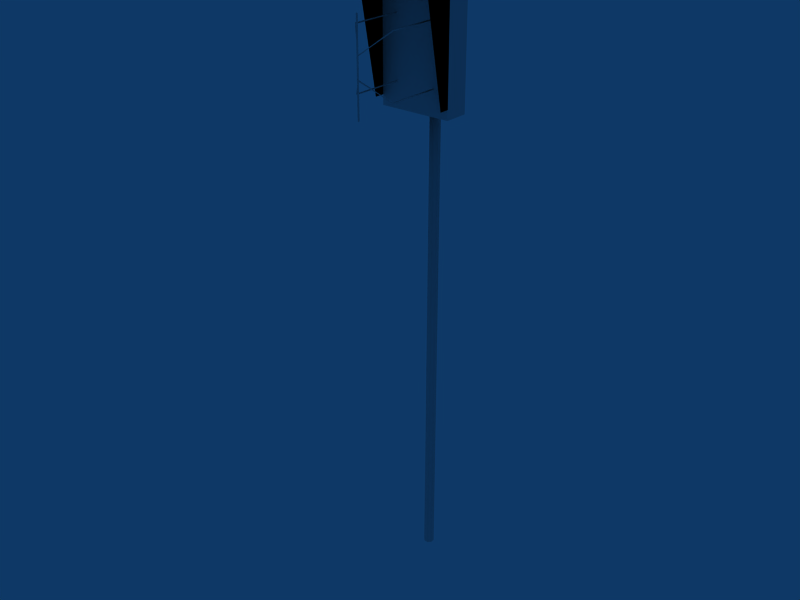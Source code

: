 # Source: Static-Safegate-6m-pole.blend  (saved by Blender 2.49.2; exported with 4.5.12 LTS)
import bpy
from mathutils import Matrix  # noqa: F401  (used for matrix-valued properties, if any)

bpy.ops.wm.read_factory_settings(use_empty=True)
scene = bpy.context.scene
scene.name = 'Scene'

# ---- collections
col_collection_1 = bpy.data.collections.new('Collection 1'); scene.collection.children.link(col_collection_1)

# ---- world
world_world = bpy.data.worlds.new('World'); scene.world = world_world
world_world.color = (0.05656, 0.2208, 0.4)
world_world.use_sun_shadow = False
world_world.sun_shadow_jitter_overblur = 0.0
world_world.cycles.sampling_method = 'MANUAL'
world_world.cycles.sample_map_resolution = 256

# ---- meshes
me_azimuth = bpy.data.meshes.new('Azimuth')
me_azimuth.from_pydata([(0.01, -0.22, -0.45), (-5.736e-08, -0.23, -0.45), (-0.01, -0.22, -0.45), (-5.888e-08, -0.21, -0.45), (0.01, -0.22, 0.45), (-6.185e-08, -0.23, 0.45), (-0.01, -0.22, 0.45), (-6.032e-08, -0.21, 0.45), (1.867e-08, -0.22, -0.46), (2.058e-08, -0.22, 0.46), (0.21, 0.53, -0.31), (0.2, 0.53, -0.31), (0.2, 0.53, -0.3), (0.21, 0.53, -0.3), (0.21, -0.01, -0.3), (0.2, -0.01, -0.3), (0.2, -0.01, -0.31), (0.21, -0.01, -0.31), (0.0, -0.21, -0.1), (0.0, -0.21, -0.11), (5.588e-09, -0.22, -0.1), (5.588e-09, -0.22, -0.11), (9.313e-09, -0.22, -0.11), (9.313e-09, -0.22, -0.1), (1.49e-08, -0.21, -0.11), (1.49e-08, -0.21, -0.1), (-0.21, -0.01, -0.31), (-0.2, -0.01, -0.31), (-0.2, -0.01, -0.3), (-0.21, -0.01, -0.3), (-0.21, 0.53, -0.3), (-0.2, 0.53, -0.3), (-0.2, 0.53, -0.31), (-0.21, 0.53, -0.31), (-0.21, 0.53, 0.31), (-0.2, 0.53, 0.31), (-0.2, 0.53, 0.3), (-0.21, 0.53, 0.3), (-0.21, -0.01, 0.3), (-0.2, -0.01, 0.3), (-0.2, -0.01, 0.31), (-0.21, -0.01, 0.31), (1.49e-08, -0.21, 0.1), (1.49e-08, -0.21, 0.11), (9.313e-09, -0.22, 0.1), (9.313e-09, -0.22, 0.11), (5.588e-09, -0.22, 0.11), (5.588e-09, -0.22, 0.1), (0.0, -0.21, 0.11), (0.0, -0.21, 0.1), (0.21, -0.01, 0.31), (0.2, -0.01, 0.31), (0.2, -0.01, 0.3), (0.21, -0.01, 0.3), (0.21, 0.53, 0.3), (0.2, 0.53, 0.3), (0.2, 0.53, 0.31), (0.21, 0.53, 0.31)], [], [(8, 0, 1), (9, 5, 4), (8, 1, 2), (9, 6, 5), (8, 2, 3), (9, 7, 6), (3, 0, 8), (9, 4, 7), (0, 4, 5, 1), (1, 5, 6, 2), (2, 6, 7, 3), (4, 0, 3, 7), (11, 16, 15, 12), (12, 15, 14, 13), (13, 14, 17, 10), (10, 17, 16, 11), (16, 19, 18, 15), (15, 18, 20, 14), (14, 20, 21, 17), (17, 21, 19, 16), (26, 27, 24, 22), (29, 26, 22, 23), (28, 29, 23, 25), (27, 28, 25, 24), (33, 32, 27, 26), (30, 33, 26, 29), (31, 30, 29, 28), (32, 31, 28, 27), (35, 40, 39, 36), (36, 39, 38, 37), (37, 38, 41, 34), (34, 41, 40, 35), (40, 43, 42, 39), (39, 42, 44, 38), (38, 44, 45, 41), (41, 45, 43, 40), (50, 51, 48, 46), (53, 50, 46, 47), (52, 53, 47, 49), (51, 52, 49, 48), (57, 56, 51, 50), (54, 57, 50, 53), (55, 54, 53, 52), (56, 55, 52, 51)])
me_azimuth.polygons.foreach_set('use_smooth', [1, 1, 1, 1, 1, 1, 1, 1, 1, 1, 1, 1, 1, 1, 1, 1, 1, 1, 1, 1, 1, 1, 1, 1, 1, 1, 1, 1, 1, 1, 1, 1, 1, 1, 0, 1, 1, 1, 1, 1, 1, 1, 1, 1])
_uv = me_azimuth.uv_layers.new(name='UVTex')
_uv.uv.foreach_set('vector', [0.003906, 0.2168, 0.01953, 0.2168, 0.003906, 0.2246, 0.01953, 0.2168, 0.003906, 0.2168, 0.003906, 0.2246, 0.003906, 0.2168, 0.003906, 0.2246, 0.01953, 0.2168, 0.01953, 0.2168, 0.003906, 0.2246, 0.003906, 0.2168, 0.003906, 0.2168, 0.01953, 0.2168, 0.003906, 0.2246, 0.01953, 0.2168, 0.003906, 0.2168, 0.003906, 0.2246, 0.003906, 0.2246, 0.01953, 0.2168, 0.003906, 0.2168, 0.01953, 0.2168, 0.003906, 0.2246, 0.003906, 0.2168, 0.003906, 0.291, 0.003906, 0.1348, 0.01953, 0.1348, 0.01953, 0.291, 0.01953, 0.291, 0.01953, 0.1348, 0.003906, 0.1348, 0.003906, 0.291, 0.003906, 0.291, 0.003906, 0.1348, 0.01953, 0.1348, 0.01953, 0.291, 0.003906, 0.1348, 0.003906, 0.291, 0.01953, 0.291, 0.01953, 0.1348, 0.03125, 0.01562, 0.09375, 0.01562, 0.09375, 0.04688, 0.03125, 0.04688, 0.03125, 0.01562, 0.09375, 0.01562, 0.09375, 0.04688, 0.03125, 0.04688, 0.03125, 0.01562, 0.09375, 0.01562, 0.09375, 0.04688, 0.03125, 0.04688, 0.03125, 0.01562, 0.09375, 0.01562, 0.09375, 0.04688, 0.03125, 0.04688, 0.03125, 0.01562, 0.09375, 0.01562, 0.09375, 0.04688, 0.03125, 0.04688, 0.03125, 0.01562, 0.09375, 0.01562, 0.09375, 0.04688, 0.03125, 0.04688, 0.03125, 0.01562, 0.09375, 0.01562, 0.09375, 0.04688, 0.03125, 0.04688, 0.03125, 0.01562, 0.09375, 0.01562, 0.09375, 0.04688, 0.03125, 0.04688, 0.03125, 0.01562, 0.03125, 0.04688, 0.09375, 0.04688, 0.09375, 0.01562, 0.03125, 0.01562, 0.03125, 0.04688, 0.09375, 0.04688, 0.09375, 0.01562, 0.03125, 0.01562, 0.03125, 0.04688, 0.09375, 0.04688, 0.09375, 0.01562, 0.03125, 0.01562, 0.03125, 0.04688, 0.09375, 0.04688, 0.09375, 0.01562, 0.03125, 0.01562, 0.03125, 0.04688, 0.09375, 0.04688, 0.09375, 0.01562, 0.03125, 0.01562, 0.03125, 0.04688, 0.09375, 0.04688, 0.09375, 0.01562, 0.03125, 0.01562, 0.03125, 0.04688, 0.09375, 0.04688, 0.09375, 0.01562, 0.03125, 0.01562, 0.03125, 0.04688, 0.09375, 0.04688, 0.09375, 0.01562, 0.03125, 0.01562, 0.09375, 0.01562, 0.09375, 0.04688, 0.03125, 0.04688, 0.03125, 0.01562, 0.09375, 0.01562, 0.09375, 0.04688, 0.03125, 0.04688, 0.03125, 0.01562, 0.09375, 0.01562, 0.09375, 0.04688, 0.03125, 0.04688, 0.03125, 0.01562, 0.09375, 0.01562, 0.09375, 0.04688, 0.03125, 0.04688, 0.03125, 0.01562, 0.09375, 0.01562, 0.09375, 0.04688, 0.03125, 0.04688, 0.03125, 0.01562, 0.09375, 0.01562, 0.09375, 0.04688, 0.03125, 0.04688, 0.03125, 0.04688, 0.03125, 0.01562, 0.09375, 0.01562, 0.09375, 0.04688, 0.03125, 0.01562, 0.09375, 0.01562, 0.09375, 0.04688, 0.03125, 0.04688, 0.03125, 0.01562, 0.03125, 0.04688, 0.09375, 0.04688, 0.09375, 0.01562, 0.03125, 0.01562, 0.03125, 0.04688, 0.09375, 0.04688, 0.09375, 0.01562, 0.03125, 0.01562, 0.03125, 0.04688, 0.09375, 0.04688, 0.09375, 0.01562, 0.03125, 0.01562, 0.03125, 0.04688, 0.09375, 0.04688, 0.09375, 0.01562, 0.03125, 0.01562, 0.03125, 0.04688, 0.09375, 0.04688, 0.09375, 0.01562, 0.03125, 0.01562, 0.03125, 0.04688, 0.09375, 0.04688, 0.09375, 0.01562, 0.03125, 0.01562, 0.03125, 0.04688, 0.09375, 0.04688, 0.09375, 0.01562, 0.03125, 0.01562, 0.03125, 0.04688, 0.09375, 0.04688, 0.09375, 0.01562])
_ca = me_azimuth.color_attributes.new('Col', 'BYTE_COLOR', 'CORNER')
_ca.data.foreach_set('color', [1.0, 1.0, 1.0, 1.0, 1.0, 1.0, 1.0, 1.0, 1.0, 1.0, 1.0, 1.0, 1.0, 1.0, 1.0, 1.0, 1.0, 1.0, 1.0, 1.0, 1.0, 1.0, 1.0, 1.0, 1.0, 1.0, 1.0, 1.0, 1.0, 1.0, 1.0, 1.0, 1.0, 1.0, 1.0, 1.0, 1.0, 1.0, 1.0, 1.0, 1.0, 1.0, 1.0, 1.0, 1.0, 1.0, 1.0, 1.0, 1.0, 1.0, 1.0, 1.0, 1.0, 1.0, 1.0, 1.0, 1.0, 1.0, 1.0, 1.0, 1.0, 1.0, 1.0, 1.0, 1.0, 1.0, 1.0, 1.0, 1.0, 1.0, 1.0, 1.0, 1.0, 1.0, 1.0, 1.0, 1.0, 1.0, 1.0, 1.0, 1.0, 1.0, 1.0, 1.0, 1.0, 1.0, 1.0, 1.0, 1.0, 1.0, 1.0, 1.0, 1.0, 1.0, 1.0, 1.0, 1.0, 1.0, 1.0, 1.0, 1.0, 1.0, 1.0, 1.0, 1.0, 1.0, 1.0, 1.0, 1.0, 1.0, 1.0, 1.0, 1.0, 1.0, 1.0, 1.0, 1.0, 1.0, 1.0, 1.0, 1.0, 1.0, 1.0, 1.0, 1.0, 1.0, 1.0, 1.0, 1.0, 1.0, 1.0, 1.0, 1.0, 1.0, 1.0, 1.0, 1.0, 1.0, 1.0, 1.0, 1.0, 1.0, 1.0, 1.0, 1.0, 1.0, 1.0, 1.0, 1.0, 1.0, 1.0, 1.0, 1.0, 1.0, 1.0, 1.0, 1.0, 1.0, 1.0, 1.0, 1.0, 1.0, 1.0, 1.0, 1.0, 1.0, 1.0, 1.0, 1.0, 1.0, 1.0, 1.0, 1.0, 1.0, 1.0, 1.0, 1.0, 1.0, 1.0, 1.0, 1.0, 1.0, 1.0, 1.0, 1.0, 1.0, 1.0, 1.0, 1.0, 1.0, 1.0, 1.0, 1.0, 1.0, 1.0, 1.0, 1.0, 1.0, 1.0, 1.0, 1.0, 1.0, 1.0, 1.0, 1.0, 1.0, 1.0, 1.0, 1.0, 1.0, 1.0, 1.0, 1.0, 1.0, 1.0, 1.0, 1.0, 1.0, 1.0, 1.0, 1.0, 1.0, 1.0, 1.0, 1.0, 1.0, 1.0, 1.0, 1.0, 1.0, 1.0, 1.0, 1.0, 1.0, 1.0, 1.0, 1.0, 1.0, 1.0, 1.0, 1.0, 1.0, 1.0, 1.0, 1.0, 1.0, 1.0, 1.0, 1.0, 1.0, 1.0, 1.0, 1.0, 1.0, 1.0, 1.0, 1.0, 1.0, 1.0, 1.0, 1.0, 1.0, 1.0, 1.0, 1.0, 1.0, 1.0, 1.0, 1.0, 1.0, 1.0, 1.0, 1.0, 1.0, 1.0, 1.0, 1.0, 1.0, 1.0, 1.0, 1.0, 1.0, 1.0, 1.0, 1.0, 1.0, 1.0, 1.0, 1.0, 1.0, 1.0, 1.0, 1.0, 1.0, 1.0, 1.0, 1.0, 1.0, 1.0, 1.0, 1.0, 1.0, 1.0, 1.0, 1.0, 1.0, 1.0, 1.0, 1.0, 1.0, 1.0, 1.0, 1.0, 1.0, 1.0, 1.0, 1.0, 1.0, 1.0, 1.0, 1.0, 1.0, 1.0, 1.0, 1.0, 1.0, 1.0, 1.0, 1.0, 1.0, 1.0, 1.0, 1.0, 1.0, 1.0, 1.0, 1.0, 1.0, 1.0, 1.0, 1.0, 1.0, 1.0, 1.0, 1.0, 1.0, 1.0, 1.0, 1.0, 1.0, 1.0, 1.0, 1.0, 1.0, 1.0, 1.0, 1.0, 1.0, 1.0, 1.0, 1.0, 1.0, 1.0, 1.0, 1.0, 1.0, 1.0, 1.0, 1.0, 1.0, 1.0, 1.0, 1.0, 1.0, 1.0, 1.0, 1.0, 1.0, 1.0, 1.0, 1.0, 1.0, 1.0, 1.0, 1.0, 1.0, 1.0, 1.0, 1.0, 1.0, 1.0, 1.0, 1.0, 1.0, 1.0, 1.0, 1.0, 1.0, 1.0, 1.0, 1.0, 1.0, 1.0, 1.0, 1.0, 1.0, 1.0, 1.0, 1.0, 1.0, 1.0, 1.0, 1.0, 1.0, 1.0, 1.0, 1.0, 1.0, 1.0, 1.0, 1.0, 1.0, 1.0, 1.0, 1.0, 1.0, 1.0, 1.0, 1.0, 1.0, 1.0, 1.0, 1.0, 1.0, 1.0, 1.0, 1.0, 1.0, 1.0, 1.0, 1.0, 1.0, 1.0, 1.0, 1.0, 1.0, 1.0, 1.0, 1.0, 1.0, 1.0, 1.0, 1.0, 1.0, 1.0, 1.0, 1.0, 1.0, 1.0, 1.0, 1.0, 1.0, 1.0, 1.0, 1.0, 1.0, 1.0, 1.0, 1.0, 1.0, 1.0, 1.0, 1.0, 1.0, 1.0, 1.0, 1.0, 1.0, 1.0, 1.0, 1.0, 1.0, 1.0, 1.0, 1.0, 1.0, 1.0, 1.0, 1.0, 1.0, 1.0, 1.0, 1.0, 1.0, 1.0, 1.0, 1.0, 1.0, 1.0, 1.0, 1.0, 1.0, 1.0, 1.0, 1.0, 1.0, 1.0, 1.0, 1.0, 1.0, 1.0, 1.0, 1.0, 1.0, 1.0, 1.0, 1.0, 1.0, 1.0, 1.0, 1.0, 1.0, 1.0, 1.0, 1.0, 1.0, 1.0, 1.0, 1.0, 1.0, 1.0, 1.0, 1.0, 1.0, 1.0, 1.0, 1.0, 1.0, 1.0, 1.0, 1.0, 1.0, 1.0, 1.0, 1.0, 1.0, 1.0, 1.0, 1.0, 1.0, 1.0, 1.0, 1.0, 1.0, 1.0, 1.0, 1.0, 1.0, 1.0, 1.0, 1.0, 1.0, 1.0, 1.0, 1.0, 1.0, 1.0, 1.0, 1.0, 1.0, 1.0, 1.0, 1.0, 1.0, 1.0, 1.0, 1.0, 1.0, 1.0, 1.0, 1.0, 1.0, 1.0, 1.0, 1.0, 1.0, 1.0, 1.0, 1.0, 1.0, 1.0, 1.0, 1.0, 1.0, 1.0, 1.0, 1.0, 1.0, 1.0, 1.0, 1.0, 1.0, 1.0, 1.0, 1.0, 1.0, 1.0, 1.0, 1.0, 1.0, 1.0, 1.0, 1.0, 1.0, 1.0, 1.0, 1.0, 1.0, 1.0, 1.0, 1.0, 1.0, 1.0, 1.0, 1.0, 1.0, 1.0, 1.0, 1.0, 1.0, 1.0, 1.0, 1.0, 1.0, 1.0, 1.0, 1.0, 1.0, 1.0, 1.0, 1.0, 1.0, 1.0, 1.0, 1.0, 1.0, 1.0, 1.0, 1.0, 1.0, 1.0, 1.0, 1.0, 1.0, 1.0, 1.0, 1.0, 1.0, 1.0, 1.0, 1.0, 1.0, 1.0, 1.0, 1.0, 1.0, 1.0, 1.0, 1.0, 1.0, 1.0, 1.0])
me_azimuth.use_remesh_preserve_volume = False
me_azimuth.use_remesh_preserve_attributes = False
me_azimuth.use_mirror_vertex_groups = False
me_azimuth.update()
me_unit_001 = bpy.data.meshes.new('Unit.001')
me_unit_001.from_pydata([(0.37, -5.96e-08, 5.0), (0.37, -0.25, 5.0), (-0.37, 3.576e-07, 5.0), (0.37, -5.364e-07, 6.4), (-0.37, 0.0, 6.4), (0.32, -0.25, 6.35), (0.34, -0.25, 5.23), (-0.32, -0.25, 6.35), (0.37, -0.6, 6.4), (-0.37, -0.25, 5.1), (-0.37, -0.35, 5.1), (-0.37, -0.6, 6.4), (-0.37, -0.25, 6.4), (0.37, -0.35, 5.1), (0.37, -0.25, 5.1), (-0.19, -0.25, 6.03), (0.19, -0.25, 6.03), (-0.19, -0.25, 6.17), (0.19, -0.25, 6.17), (0.32, -0.25, 6.19), (0.37, -0.25, 6.4), (0.34, -0.25, 6.14), (0.21, -0.25, 6.07), (0.34, -0.25, 6.01), (0.21, -0.25, 6.01), (-0.32, -0.25, 6.19), (0.21, -0.25, 6.14), (-0.21, -0.25, 6.14), (-0.21, -0.25, 6.07), (-0.34, -0.25, 6.14), (0.34, -0.25, 5.17), (0.21, -0.25, 5.23), (0.21, -0.25, 5.17), (0.21, -0.25, 5.1), (0.34, -0.25, 5.04), (-0.21, -0.25, 5.17), (-0.34, -0.25, 5.17), (-0.34, -0.25, 6.01), (-0.34, -0.25, 5.23), (-0.37, -0.25, 5.0), (-0.21, -0.25, 5.23), (0.34, -0.25, 6.07), (-0.34, -0.25, 6.07), (-1.49e-07, -0.25, 6.01), (1.49e-08, -0.25, 5.23), (-0.21, -0.25, 6.01), (-0.34, -0.25, 5.1), (-0.34, -0.25, 5.04), (-0.21, -0.25, 5.1), (-0.21, -0.25, 5.04), (0.21, -0.25, 5.04), (0.34, -0.25, 5.1), (0.34, -0.25, 6.07), (-0.21, -0.25, 6.07), (-0.34, -0.25, 6.07), (-0.34, -0.25, 6.14), (-0.21, -0.25, 6.14), (0.21, -0.25, 6.07), (0.21, -0.25, 6.14), (0.34, -0.25, 6.14)], [(22, 26), (27, 28), (30, 34), (31, 33), (36, 47), (40, 48)], [(0, 3, 20, 1), (39, 12, 4, 2), (3, 4, 11, 8), (12, 11, 9), (9, 11, 10), (10, 11, 12), (10, 12, 9), (13, 14, 20), (13, 20, 8), (14, 13, 8), (20, 14, 8), (5, 20, 12, 7), (0, 2, 4, 3), (6, 23, 24, 31), (1, 20, 23), (1, 23, 6), (39, 37, 12), (30, 6, 31, 32), (36, 35, 40, 38), (39, 38, 37), (15, 45, 24, 16), (17, 18, 19, 25), (45, 37, 38, 40), (1, 34, 47, 39), (1, 6, 34), (47, 38, 39), (17, 25, 29, 27), (21, 19, 18, 26), (20, 21, 23), (12, 37, 29), (7, 12, 29, 25), (5, 19, 21, 20), (22, 24, 23, 41), (28, 42, 37, 45), (15, 17, 27, 45), (16, 24, 26, 18), (31, 24, 43, 44), (44, 43, 45, 40), (47, 49, 48, 46), (34, 51, 33, 50), (31, 40, 49, 50), (30, 32, 33, 51), (35, 36, 46, 48), (56, 55, 54, 53), (59, 58, 57, 52), (15, 16, 18, 17), (5, 7, 25, 19)])
_uv = me_unit_001.uv_layers.new(name='UVTex')
_uv.uv.foreach_set('vector', [0.03125, 0.04688, 0.03125, 0.01562, 0.09375, 0.01562, 0.09375, 0.04688, 0.03125, 0.04688, 0.03125, 0.01562, 0.09375, 0.01562, 0.09375, 0.04688, 0.03125, 0.04688, 0.03125, 0.01562, 0.09375, 0.01562, 0.09375, 0.04688, 0.03125, 0.04688, 0.03125, 0.01562, 0.09375, 0.01562, 0.03125, 0.04688, 0.03125, 0.01562, 0.09375, 0.01562, 0.03125, 0.04688, 0.03125, 0.01562, 0.09375, 0.01562, 0.03125, 0.04688, 0.03125, 0.01562, 0.09375, 0.01562, 0.03125, 0.04688, 0.03125, 0.01562, 0.09375, 0.01562, 0.03125, 0.04688, 0.03125, 0.01562, 0.09375, 0.01562, 0.03125, 0.04688, 0.03125, 0.01562, 0.09375, 0.01562, 0.03125, 0.04688, 0.03125, 0.01562, 0.09375, 0.01562, 0.03125, 0.04688, 0.03125, 0.01562, 0.09375, 0.01562, 0.09375, 0.04688, 0.03125, 0.04688, 0.03125, 0.01562, 0.09375, 0.01562, 0.09375, 0.04688, 0.5, 0.375, 0.5, 0.75, 0.375, 0.75, 0.375, 0.375, 0.03125, 0.04688, 0.03125, 0.01562, 0.09375, 0.01562, 0.03125, 0.04688, 0.03125, 0.01562, 0.09375, 0.01562, 0.03125, 0.04688, 0.03125, 0.01562, 0.09375, 0.01562, 0.2188, 0.3398, 0.2188, 0.3711, 0.09375, 0.3711, 0.09375, 0.3398, 0.2188, 0.3398, 0.09375, 0.3398, 0.09375, 0.3711, 0.2188, 0.3711, 0.03125, 0.04688, 0.03125, 0.01562, 0.09375, 0.01562, 0.1133, 0.3516, 0.1094, 0.3496, 0.2031, 0.3496, 0.1992, 0.3516, 0.03125, 0.04688, 0.03125, 0.01562, 0.09375, 0.01562, 0.09375, 0.04688, 0.375, 0.75, 0.5, 0.75, 0.5, 0.375, 0.375, 0.375, 0.03125, 0.04688, 0.03125, 0.01562, 0.09375, 0.01562, 0.09375, 0.04688, 0.03125, 0.04688, 0.03125, 0.01562, 0.09375, 0.01562, 0.03125, 0.04688, 0.03125, 0.01562, 0.09375, 0.01562, 0.03125, 0.04688, 0.03125, 0.01562, 0.03125, 0.01562, 0.09375, 0.01562, 0.09375, 0.01562, 0.03125, 0.04688, 0.03125, 0.04688, 0.03125, 0.01562, 0.03125, 0.04688, 0.03125, 0.01562, 0.09375, 0.01562, 0.03125, 0.04688, 0.03125, 0.01562, 0.09375, 0.01562, 0.03125, 0.04688, 0.03125, 0.01562, 0.09375, 0.01562, 0.03125, 0.04688, 0.03125, 0.04688, 0.03125, 0.01562, 0.03125, 0.01562, 0.09375, 0.01562, 0.09375, 0.3711, 0.09375, 0.3398, 0.2188, 0.3398, 0.2188, 0.3711, 0.09375, 0.3711, 0.2188, 0.3711, 0.2188, 0.3398, 0.09375, 0.3398, 0.03125, 0.04688, 0.03125, 0.01562, 0.09375, 0.01562, 0.09375, 0.04688, 0.03125, 0.04688, 0.03125, 0.01562, 0.09375, 0.01562, 0.09375, 0.04688, 0.2344, 0.001953, 0.2344, 0.4062, 0.007812, 0.4062, 0.007812, 0.001953, 0.007812, 0.001953, 0.007812, 0.4062, 0.2344, 0.4062, 0.2344, 0.001953, 0.2188, 0.3398, 0.09375, 0.3398, 0.09375, 0.3711, 0.2188, 0.3711, 0.2188, 0.3398, 0.2188, 0.3711, 0.09375, 0.3711, 0.09375, 0.3398, 0.03125, 0.04688, 0.03125, 0.01562, 0.09375, 0.01562, 0.09375, 0.04688, 0.5, 0.4062, 0.375, 0.4062, 0.375, 0.373, 0.5, 0.373, 0.375, 0.4062, 0.5, 0.4062, 0.5, 0.373, 0.375, 0.373, 0.375, 0.4062, 0.5, 0.4062, 0.5, 0.373, 0.375, 0.373, 0.5, 0.4062, 0.375, 0.4062, 0.375, 0.373, 0.5, 0.373, 0.09766, 0.9824, 0.09766, 0.9844, 0.09375, 0.9844, 0.09375, 0.9824, 0.375, 1.0, 0.375, 0.75, 0.5, 0.75, 0.5, 1.0])
_ca = me_unit_001.color_attributes.new('Col', 'BYTE_COLOR', 'CORNER')
_ca.data.foreach_set('color', [1.0, 1.0, 1.0, 1.0, 1.0, 1.0, 1.0, 1.0, 1.0, 1.0, 1.0, 1.0, 1.0, 1.0, 1.0, 1.0, 1.0, 1.0, 1.0, 1.0, 1.0, 1.0, 1.0, 1.0, 1.0, 1.0, 1.0, 1.0, 1.0, 1.0, 1.0, 1.0, 1.0, 1.0, 1.0, 1.0, 1.0, 1.0, 1.0, 1.0, 1.0, 1.0, 1.0, 1.0, 1.0, 1.0, 1.0, 1.0, 1.0, 1.0, 1.0, 1.0, 1.0, 1.0, 1.0, 1.0, 1.0, 1.0, 1.0, 1.0, 1.0, 1.0, 1.0, 1.0, 1.0, 1.0, 1.0, 1.0, 1.0, 1.0, 1.0, 1.0, 1.0, 1.0, 1.0, 1.0, 1.0, 1.0, 1.0, 1.0, 1.0, 1.0, 1.0, 1.0, 1.0, 1.0, 1.0, 1.0, 1.0, 1.0, 1.0, 1.0, 1.0, 1.0, 1.0, 1.0, 1.0, 1.0, 1.0, 1.0, 1.0, 1.0, 1.0, 1.0, 1.0, 1.0, 1.0, 1.0, 1.0, 1.0, 1.0, 1.0, 1.0, 1.0, 1.0, 1.0, 1.0, 1.0, 1.0, 1.0, 1.0, 1.0, 1.0, 1.0, 1.0, 1.0, 1.0, 1.0, 1.0, 1.0, 1.0, 1.0, 1.0, 1.0, 1.0, 1.0, 1.0, 1.0, 1.0, 1.0, 1.0, 1.0, 1.0, 1.0, 1.0, 1.0, 1.0, 1.0, 1.0, 1.0, 1.0, 1.0, 1.0, 1.0, 1.0, 1.0, 1.0, 1.0, 1.0, 1.0, 1.0, 1.0, 1.0, 1.0, 1.0, 1.0, 1.0, 1.0, 1.0, 1.0, 1.0, 1.0, 1.0, 1.0, 1.0, 1.0, 1.0, 1.0, 1.0, 1.0, 1.0, 1.0, 1.0, 1.0, 1.0, 1.0, 1.0, 1.0, 1.0, 1.0, 1.0, 1.0, 1.0, 1.0, 1.0, 1.0, 1.0, 1.0, 1.0, 1.0, 1.0, 1.0, 1.0, 1.0, 1.0, 1.0, 1.0, 1.0, 1.0, 1.0, 1.0, 1.0, 1.0, 1.0, 1.0, 1.0, 1.0, 1.0, 1.0, 1.0, 1.0, 1.0, 1.0, 1.0, 1.0, 1.0, 1.0, 1.0, 1.0, 1.0, 1.0, 1.0, 1.0, 1.0, 1.0, 1.0, 1.0, 1.0, 1.0, 1.0, 1.0, 1.0, 1.0, 1.0, 1.0, 1.0, 1.0, 1.0, 1.0, 1.0, 1.0, 1.0, 1.0, 1.0, 1.0, 1.0, 1.0, 1.0, 1.0, 1.0, 1.0, 1.0, 1.0, 1.0, 1.0, 1.0, 1.0, 1.0, 1.0, 1.0, 1.0, 1.0, 1.0, 1.0, 1.0, 1.0, 1.0, 1.0, 1.0, 1.0, 1.0, 1.0, 1.0, 1.0, 1.0, 1.0, 1.0, 1.0, 1.0, 1.0, 1.0, 1.0, 1.0, 1.0, 1.0, 1.0, 1.0, 1.0, 1.0, 1.0, 1.0, 1.0, 1.0, 1.0, 1.0, 1.0, 1.0, 1.0, 1.0, 1.0, 1.0, 1.0, 1.0, 1.0, 1.0, 1.0, 1.0, 1.0, 1.0, 1.0, 1.0, 1.0, 1.0, 1.0, 1.0, 1.0, 1.0, 1.0, 1.0, 1.0, 1.0, 1.0, 1.0, 1.0, 1.0, 1.0, 1.0, 1.0, 1.0, 1.0, 1.0, 1.0, 1.0, 1.0, 1.0, 1.0, 1.0, 1.0, 1.0, 1.0, 1.0, 1.0, 1.0, 1.0, 1.0, 1.0, 1.0, 1.0, 1.0, 1.0, 1.0, 1.0, 1.0, 1.0, 1.0, 1.0, 1.0, 1.0, 1.0, 1.0, 1.0, 1.0, 1.0, 1.0, 1.0, 1.0, 1.0, 1.0, 1.0, 1.0, 1.0, 1.0, 1.0, 1.0, 1.0, 1.0, 1.0, 1.0, 1.0, 1.0, 1.0, 1.0, 1.0, 1.0, 1.0, 1.0, 1.0, 1.0, 1.0, 1.0, 1.0, 1.0, 1.0, 1.0, 1.0, 1.0, 1.0, 1.0, 1.0, 1.0, 1.0, 1.0, 1.0, 1.0, 1.0, 1.0, 1.0, 1.0, 1.0, 1.0, 1.0, 1.0, 1.0, 1.0, 1.0, 1.0, 1.0, 1.0, 1.0, 1.0, 1.0, 1.0, 1.0, 1.0, 1.0, 1.0, 1.0, 1.0, 1.0, 1.0, 1.0, 1.0, 1.0, 1.0, 1.0, 1.0, 1.0, 1.0, 1.0, 1.0, 1.0, 1.0, 1.0, 1.0, 1.0, 1.0, 1.0, 1.0, 1.0, 1.0, 1.0, 1.0, 1.0, 1.0, 1.0, 1.0, 1.0, 1.0, 1.0, 1.0, 1.0, 1.0, 1.0, 1.0, 1.0, 1.0, 1.0, 1.0, 1.0, 1.0, 1.0, 1.0, 1.0, 1.0, 1.0, 1.0, 1.0, 1.0, 1.0, 1.0, 1.0, 1.0, 1.0, 1.0, 1.0, 1.0, 1.0, 1.0, 1.0, 1.0, 1.0, 1.0, 1.0, 1.0, 1.0, 1.0, 1.0, 1.0, 1.0, 1.0, 1.0, 1.0, 1.0, 1.0, 1.0, 1.0, 1.0, 1.0, 1.0, 1.0, 1.0, 1.0, 1.0, 1.0, 1.0, 1.0, 1.0, 1.0, 1.0, 1.0, 1.0, 1.0, 1.0, 1.0, 1.0, 1.0, 1.0, 1.0, 1.0, 1.0, 1.0, 1.0, 1.0, 1.0, 1.0, 1.0, 1.0, 1.0, 1.0, 1.0, 1.0, 1.0, 1.0, 1.0, 1.0, 1.0, 1.0, 1.0, 1.0, 1.0, 1.0, 1.0, 1.0, 1.0, 1.0, 1.0, 1.0, 1.0, 1.0, 1.0, 1.0, 1.0, 1.0, 1.0, 1.0, 1.0, 1.0, 1.0, 1.0, 1.0, 1.0, 1.0, 1.0, 1.0, 1.0, 1.0, 1.0, 1.0, 1.0, 1.0, 1.0, 1.0, 1.0, 1.0, 1.0, 1.0, 1.0, 1.0, 1.0, 1.0, 1.0, 1.0, 1.0, 1.0, 1.0, 1.0, 1.0, 1.0, 1.0, 1.0, 1.0, 1.0, 1.0, 1.0, 1.0, 1.0, 1.0, 1.0, 1.0, 1.0, 1.0, 1.0, 1.0, 1.0, 1.0, 1.0, 1.0, 1.0, 1.0, 1.0, 1.0, 1.0, 1.0, 1.0, 1.0, 1.0, 1.0, 1.0, 1.0, 1.0, 1.0, 1.0, 1.0, 1.0, 1.0, 1.0, 1.0, 1.0, 1.0, 1.0, 1.0, 1.0, 1.0, 1.0, 1.0, 1.0, 1.0, 1.0, 1.0, 1.0, 1.0, 1.0, 1.0, 1.0, 1.0, 1.0, 1.0, 1.0, 1.0, 1.0, 1.0, 1.0, 1.0, 1.0, 1.0, 1.0, 1.0, 1.0, 1.0, 1.0, 1.0, 1.0, 1.0, 1.0, 1.0, 1.0, 1.0, 1.0])
me_unit_001.use_remesh_preserve_volume = False
me_unit_001.use_remesh_preserve_attributes = False
me_unit_001.use_mirror_vertex_groups = False
me_unit_001.update()
me_pole = bpy.data.meshes.new('Pole')
me_pole.from_pydata([(0.05, 0.02, 0.0), (0.05, -0.02, 0.0), (0.02, -0.05, 0.0), (-0.02, -0.05, 0.0), (-0.05, -0.02, 0.0), (-0.05, 0.02, 0.0), (-0.02, 0.05, 0.0), (0.02, 0.05, 0.0), (0.05, 0.02, 6.0), (0.05, -0.02, 6.0), (0.02, -0.05, 6.0), (-0.02, -0.05, 6.0), (-0.05, -0.02, 6.0), (-0.05, 0.02, 6.0), (-0.02, 0.05, 6.0), (0.02, 0.05, 6.0), (4.531e-08, 1.981e-07, 6.0)], [], [(16, 9, 8), (16, 10, 9), (16, 11, 10), (16, 12, 11), (16, 13, 12), (16, 14, 13), (16, 15, 14), (16, 8, 15), (0, 8, 9, 1), (1, 9, 10, 2), (2, 10, 11, 3), (3, 11, 12, 4), (4, 12, 13, 5), (5, 13, 14, 6), (6, 14, 15, 7), (8, 0, 7, 15)])
me_pole.polygons.foreach_set('use_smooth', [0, 0, 0, 0, 0, 0, 0, 0, 1, 1, 1, 1, 1, 1, 1, 1])
_uv = me_pole.uv_layers.new(name='UVTex')
_uv.uv.foreach_set('vector', [0.03125, 0.7969, 0.09375, 0.7656, 0.03125, 0.7656, 0.03125, 0.7969, 0.03125, 0.7656, 0.09375, 0.7656, 0.03125, 0.7969, 0.09375, 0.7656, 0.03125, 0.7656, 0.03125, 0.7969, 0.03125, 0.7656, 0.09375, 0.7656, 0.03125, 0.7969, 0.09375, 0.7656, 0.03125, 0.7656, 0.03125, 0.7969, 0.03125, 0.7656, 0.09375, 0.7656, 0.03125, 0.7969, 0.09375, 0.7656, 0.03125, 0.7656, 0.03125, 0.7969, 0.03125, 0.7656, 0.09375, 0.7656, 0.125, 0.7656, 0.0625, 0.7656, 0.0625, 0.7969, 0.125, 0.7969, 0.125, 0.7969, 0.0625, 0.7969, 0.0625, 0.7656, 0.125, 0.7656, 0.125, 0.7656, 0.0625, 0.7656, 0.0625, 0.7969, 0.125, 0.7969, 0.125, 0.7969, 0.0625, 0.7969, 0.0625, 0.7656, 0.125, 0.7656, 0.125, 0.7656, 0.0625, 0.7656, 0.0625, 0.7969, 0.125, 0.7969, 0.125, 0.7969, 0.0625, 0.7969, 0.0625, 0.7656, 0.125, 0.7656, 0.125, 0.7656, 0.0625, 0.7656, 0.0625, 0.7969, 0.125, 0.7969, 0.0625, 0.7656, 0.125, 0.7656, 0.125, 0.7969, 0.0625, 0.7969])
_ca = me_pole.color_attributes.new('Col', 'BYTE_COLOR', 'CORNER')
_ca.data.foreach_set('color', [1.0, 1.0, 1.0, 1.0, 1.0, 1.0, 1.0, 1.0, 1.0, 1.0, 1.0, 1.0, 1.0, 1.0, 1.0, 1.0, 1.0, 1.0, 1.0, 1.0, 1.0, 1.0, 1.0, 1.0, 1.0, 1.0, 1.0, 1.0, 1.0, 1.0, 1.0, 1.0, 1.0, 1.0, 1.0, 1.0, 1.0, 1.0, 1.0, 1.0, 1.0, 1.0, 1.0, 1.0, 1.0, 1.0, 1.0, 1.0, 1.0, 1.0, 1.0, 1.0, 1.0, 1.0, 1.0, 1.0, 1.0, 1.0, 1.0, 1.0, 1.0, 1.0, 1.0, 1.0, 1.0, 1.0, 1.0, 1.0, 1.0, 1.0, 1.0, 1.0, 1.0, 1.0, 1.0, 1.0, 1.0, 1.0, 1.0, 1.0, 1.0, 1.0, 1.0, 1.0, 1.0, 1.0, 1.0, 1.0, 1.0, 1.0, 1.0, 1.0, 1.0, 1.0, 1.0, 1.0, 1.0, 1.0, 1.0, 1.0, 1.0, 1.0, 1.0, 1.0, 1.0, 1.0, 1.0, 1.0, 1.0, 1.0, 1.0, 1.0, 1.0, 1.0, 1.0, 1.0, 1.0, 1.0, 1.0, 1.0, 1.0, 1.0, 1.0, 1.0, 1.0, 1.0, 1.0, 1.0, 1.0, 1.0, 1.0, 1.0, 1.0, 1.0, 1.0, 1.0, 1.0, 1.0, 1.0, 1.0, 1.0, 1.0, 1.0, 1.0, 1.0, 1.0, 1.0, 1.0, 1.0, 1.0, 1.0, 1.0, 1.0, 1.0, 1.0, 1.0, 1.0, 1.0, 1.0, 1.0, 1.0, 1.0, 1.0, 1.0, 1.0, 1.0, 1.0, 1.0, 1.0, 1.0, 1.0, 1.0, 1.0, 1.0, 1.0, 1.0, 1.0, 1.0, 1.0, 1.0, 1.0, 1.0, 1.0, 1.0, 1.0, 1.0, 1.0, 1.0, 1.0, 1.0, 1.0, 1.0, 1.0, 1.0, 1.0, 1.0, 1.0, 1.0, 1.0, 1.0, 1.0, 1.0, 1.0, 1.0, 1.0, 1.0, 1.0, 1.0, 1.0, 1.0, 1.0, 1.0, 1.0, 1.0, 1.0, 1.0, 1.0, 1.0, 1.0, 1.0, 1.0, 1.0, 1.0, 1.0])
me_pole.use_remesh_preserve_volume = False
me_pole.use_remesh_preserve_attributes = False
me_pole.use_mirror_vertex_groups = False
me_pole.update()

# ---- objects
ob_azimuth = bpy.data.objects.new('Azimuth', me_azimuth)
ob_unit_001 = bpy.data.objects.new('Unit.001', me_unit_001)
ob_pole = bpy.data.objects.new('Pole', me_pole)

# ---- transforms, parenting, visibility, modifiers, constraints
ob_azimuth.location = (0.0, -0.78, 5.56)
ob_azimuth.lock_rotations_4d = False
ob_azimuth.empty_display_type = 'ARROWS'
ob_azimuth.color = (0.0, 0.0, 0.0, 1.0)
ob_azimuth.lineart.crease_threshold = 0.0
ob_unit_001.location = (0.0, 0.0, 0.0)
ob_unit_001.lock_rotations_4d = False
ob_unit_001.empty_display_type = 'ARROWS'
ob_unit_001.color = (0.0, 0.0, 0.0, 1.0)
ob_unit_001.lineart.crease_threshold = 0.0
ob_pole.location = (0.0, 0.05, 0.0)
ob_pole.lock_rotations_4d = False
ob_pole.empty_display_type = 'ARROWS'
ob_pole.color = (0.0, 0.0, 0.0, 1.0)
ob_pole.lineart.crease_threshold = 0.0

# ---- collection membership
col_collection_1.objects.link(ob_azimuth)
col_collection_1.objects.link(ob_unit_001)
col_collection_1.objects.link(ob_pole)

# ---- scene / render settings (as saved in the file)
scene.frame_start = 1; scene.frame_end = 250; scene.frame_set(1)
scene.render.engine = 'BLENDER_EEVEE_NEXT'
scene.render.image_settings.file_format = 'JPEG'
scene.render.image_settings.color_mode = 'RGB'
scene.render.image_settings.compression = 90
scene.render.resolution_x = 800
scene.render.resolution_y = 600
scene.render.pixel_aspect_x = 100.0
scene.render.pixel_aspect_y = 100.0
scene.render.fps = 25
scene.render.dither_intensity = 0.0
scene.render.use_compositing = False
scene.render.use_sequencer = False
scene.render.bake_margin = 2
scene.render.bake_bias = 0.0
scene.render.use_stamp_time = False
scene.render.use_stamp_date = False
scene.render.use_stamp_frame = False
scene.render.use_stamp_camera = False
scene.render.use_stamp_scene = False
scene.render.use_stamp_filename = False
scene.render.use_stamp_render_time = False
scene.render.stamp_font_size = 0
scene.cycles.use_denoising = False
scene.cycles.samples = 10
scene.cycles.sampling_pattern = 'TABULATED_SOBOL'
scene.cycles.light_sampling_threshold = 0.0
scene.cycles.use_adaptive_sampling = False
scene.cycles.use_light_tree = False
scene.cycles.blur_glossy = 0.0
scene.cycles.volume_bounces = 1
scene.cycles.pixel_filter_type = 'GAUSSIAN'
scene.cycles.sample_clamp_indirect = 0.0
scene.view_settings.view_transform = 'Raw'
bpy.context.view_layer.update()

# ---- added for rendering (the .blend has no active camera): camera
cam_auto = bpy.data.cameras.new('AutoCamera')
cam_auto.lens = 50.0
cam_auto.sensor_width = 36.0
cam_auto.clip_end = 1000.0
ob_auto_camera = bpy.data.objects.new('AutoCamera', cam_auto)
scene.collection.objects.link(ob_auto_camera)
ob_auto_camera.location = (6.04871, -7.71346, 8.03897)
ob_auto_camera.rotation_euler = (1.09748, -7.21219e-08, 0.694738)
scene.camera = ob_auto_camera
bpy.context.view_layer.update()
